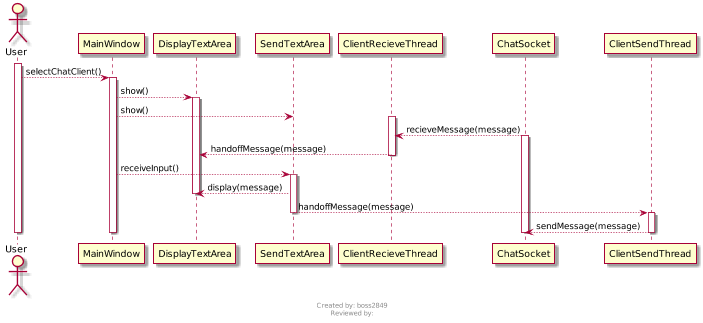

The diagram above was rendered by PlantUML. Its source (embedded in the PNG):
@startuml
scale max 700 width
hide circle

footer
Created by: boss2849
Reviewed by:
endfooter

actor User
activate User
User --> MainWindow : selectChatClient()
activate MainWindow

MainWindow --> DisplayTextArea : show()
activate DisplayTextArea
MainWindow --> SendTextArea : show()

activate ClientRecieveThread
ClientRecieveThread <-- ChatSocket : recieveMessage(message)
activate ChatSocket

DisplayTextArea <-- ClientRecieveThread : handoffMessage(message)
deactivate ClientRecieveThread

MainWindow --> SendTextArea : receiveInput()
activate SendTextArea
SendTextArea --> DisplayTextArea : display(message)
deactivate DisplayTextArea
SendTextArea --> ClientSendThread : handoffMessage(message)
deactivate SendTextArea
activate ClientSendThread
ClientSendThread --> ChatSocket : sendMessage(message)
deactivate ClientSendThread

deactivate MainWindow
deactivate User
deactivate ChatSocket

@enduml